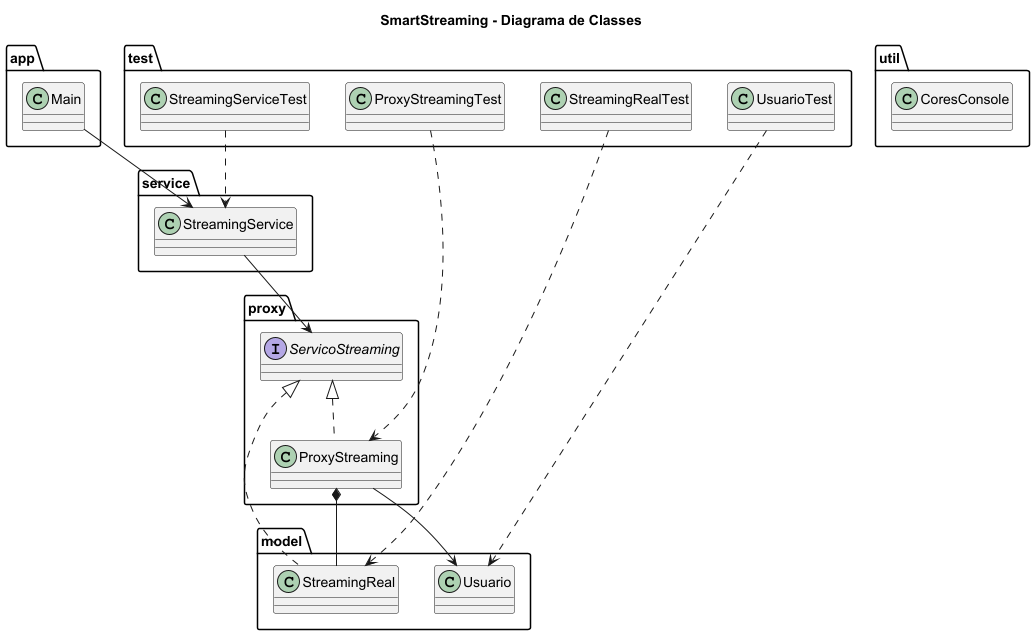

The diagram above was rendered by PlantUML. Its source (embedded in the PNG):
@startuml

skinparam classAttributeIconSize 0

title SmartStreaming - Diagrama de Classes

package "app" {

    class Main
}

package "proxy" {

    interface ServicoStreaming

    class ProxyStreaming
}

package "model" {

    class Usuario

    class StreamingReal
}

package "service" {

    class StreamingService
}

package "util" {

    class CoresConsole
}

package "test" {

    class UsuarioTest
    class StreamingRealTest
    class ProxyStreamingTest
    class StreamingServiceTest
}

' =========================
' IMPLEMENTAÇÕES
' =========================

ServicoStreaming <|.. StreamingReal

ServicoStreaming <|.. ProxyStreaming

' =========================
' PROXY
' =========================

ProxyStreaming *-- StreamingReal

ProxyStreaming --> Usuario

StreamingService --> ServicoStreaming

Main --> StreamingService

UsuarioTest ..> Usuario

StreamingRealTest ..> StreamingReal

ProxyStreamingTest ..> ProxyStreaming

StreamingServiceTest ..> StreamingService

@enduml